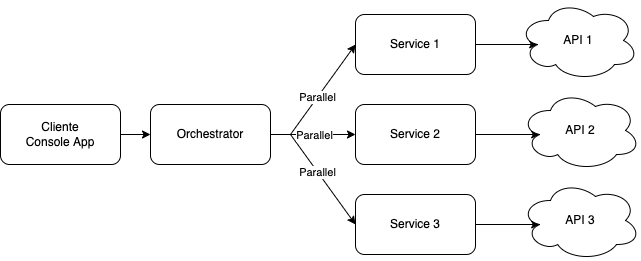

The diagram above was exported from draw.io. Its source (the exported page's mxGraphModel, read from the mxfile embedded in the PNG):
<mxGraphModel dx="1298" dy="747" grid="1" gridSize="10" guides="1" tooltips="1" connect="1" arrows="1" fold="1" page="1" pageScale="1" pageWidth="850" pageHeight="1100" math="0" shadow="0">
  <root>
    <mxCell id="0" />
    <mxCell id="1" parent="0" />
    <mxCell id="TXYNnPFTy_M0FA2Ucpil-1" value="Cliente&lt;br&gt;Console App" style="rounded=1;whiteSpace=wrap;html=1;" vertex="1" parent="1">
      <mxGeometry x="70" y="190" width="120" height="60" as="geometry" />
    </mxCell>
    <mxCell id="TXYNnPFTy_M0FA2Ucpil-3" value="Orchestrator" style="rounded=1;whiteSpace=wrap;html=1;" vertex="1" parent="1">
      <mxGeometry x="220" y="190" width="120" height="60" as="geometry" />
    </mxCell>
    <mxCell id="TXYNnPFTy_M0FA2Ucpil-4" value="" style="endArrow=classic;html=1;rounded=0;exitX=1;exitY=0.5;exitDx=0;exitDy=0;entryX=0;entryY=0.5;entryDx=0;entryDy=0;" edge="1" parent="1" source="TXYNnPFTy_M0FA2Ucpil-1" target="TXYNnPFTy_M0FA2Ucpil-3">
      <mxGeometry width="50" height="50" relative="1" as="geometry">
        <mxPoint x="400" y="400" as="sourcePoint" />
        <mxPoint x="450" y="350" as="targetPoint" />
      </mxGeometry>
    </mxCell>
    <mxCell id="TXYNnPFTy_M0FA2Ucpil-18" style="edgeStyle=orthogonalEdgeStyle;rounded=0;orthogonalLoop=1;jettySize=auto;html=1;entryX=0.16;entryY=0.55;entryDx=0;entryDy=0;entryPerimeter=0;" edge="1" parent="1" source="TXYNnPFTy_M0FA2Ucpil-5" target="TXYNnPFTy_M0FA2Ucpil-9">
      <mxGeometry relative="1" as="geometry" />
    </mxCell>
    <mxCell id="TXYNnPFTy_M0FA2Ucpil-5" value="Service 1" style="rounded=1;whiteSpace=wrap;html=1;" vertex="1" parent="1">
      <mxGeometry x="425" y="100" width="120" height="60" as="geometry" />
    </mxCell>
    <mxCell id="TXYNnPFTy_M0FA2Ucpil-19" style="edgeStyle=orthogonalEdgeStyle;rounded=0;orthogonalLoop=1;jettySize=auto;html=1;entryX=0.16;entryY=0.55;entryDx=0;entryDy=0;entryPerimeter=0;" edge="1" parent="1" source="TXYNnPFTy_M0FA2Ucpil-6" target="TXYNnPFTy_M0FA2Ucpil-10">
      <mxGeometry relative="1" as="geometry" />
    </mxCell>
    <mxCell id="TXYNnPFTy_M0FA2Ucpil-6" value="Service 2" style="rounded=1;whiteSpace=wrap;html=1;" vertex="1" parent="1">
      <mxGeometry x="425" y="190" width="120" height="60" as="geometry" />
    </mxCell>
    <mxCell id="TXYNnPFTy_M0FA2Ucpil-20" style="edgeStyle=orthogonalEdgeStyle;rounded=0;orthogonalLoop=1;jettySize=auto;html=1;entryX=0.16;entryY=0.55;entryDx=0;entryDy=0;entryPerimeter=0;" edge="1" parent="1" source="TXYNnPFTy_M0FA2Ucpil-7" target="TXYNnPFTy_M0FA2Ucpil-11">
      <mxGeometry relative="1" as="geometry" />
    </mxCell>
    <mxCell id="TXYNnPFTy_M0FA2Ucpil-7" value="Service 3" style="rounded=1;whiteSpace=wrap;html=1;" vertex="1" parent="1">
      <mxGeometry x="425" y="280" width="120" height="60" as="geometry" />
    </mxCell>
    <mxCell id="TXYNnPFTy_M0FA2Ucpil-9" value="API 1" style="ellipse;shape=cloud;whiteSpace=wrap;html=1;" vertex="1" parent="1">
      <mxGeometry x="588" y="86" width="120" height="80" as="geometry" />
    </mxCell>
    <mxCell id="TXYNnPFTy_M0FA2Ucpil-10" value="API 2" style="ellipse;shape=cloud;whiteSpace=wrap;html=1;" vertex="1" parent="1">
      <mxGeometry x="590" y="176" width="120" height="80" as="geometry" />
    </mxCell>
    <mxCell id="TXYNnPFTy_M0FA2Ucpil-11" value="API 3" style="ellipse;shape=cloud;whiteSpace=wrap;html=1;" vertex="1" parent="1">
      <mxGeometry x="590" y="266" width="120" height="80" as="geometry" />
    </mxCell>
    <mxCell id="TXYNnPFTy_M0FA2Ucpil-12" value="" style="endArrow=classic;html=1;rounded=0;entryX=0;entryY=0.5;entryDx=0;entryDy=0;exitX=1;exitY=0.5;exitDx=0;exitDy=0;" edge="1" parent="1" source="TXYNnPFTy_M0FA2Ucpil-3" target="TXYNnPFTy_M0FA2Ucpil-5">
      <mxGeometry relative="1" as="geometry">
        <mxPoint x="370" y="370" as="sourcePoint" />
        <mxPoint x="470" y="370" as="targetPoint" />
        <Array as="points">
          <mxPoint x="360" y="220" />
        </Array>
      </mxGeometry>
    </mxCell>
    <mxCell id="TXYNnPFTy_M0FA2Ucpil-13" value="Parallel" style="edgeLabel;resizable=0;html=1;align=center;verticalAlign=middle;" connectable="0" vertex="1" parent="TXYNnPFTy_M0FA2Ucpil-12">
      <mxGeometry relative="1" as="geometry" />
    </mxCell>
    <mxCell id="TXYNnPFTy_M0FA2Ucpil-14" value="" style="endArrow=classic;html=1;rounded=0;entryX=0;entryY=0.5;entryDx=0;entryDy=0;exitX=1;exitY=0.5;exitDx=0;exitDy=0;" edge="1" parent="1" source="TXYNnPFTy_M0FA2Ucpil-3" target="TXYNnPFTy_M0FA2Ucpil-7">
      <mxGeometry relative="1" as="geometry">
        <mxPoint x="340" y="230" as="sourcePoint" />
        <mxPoint x="435" y="140" as="targetPoint" />
        <Array as="points">
          <mxPoint x="360" y="220" />
        </Array>
      </mxGeometry>
    </mxCell>
    <mxCell id="TXYNnPFTy_M0FA2Ucpil-15" value="Parallel" style="edgeLabel;resizable=0;html=1;align=center;verticalAlign=middle;" connectable="0" vertex="1" parent="TXYNnPFTy_M0FA2Ucpil-14">
      <mxGeometry relative="1" as="geometry" />
    </mxCell>
    <mxCell id="TXYNnPFTy_M0FA2Ucpil-16" value="" style="endArrow=classic;html=1;rounded=0;entryX=0;entryY=0.5;entryDx=0;entryDy=0;exitX=1;exitY=0.5;exitDx=0;exitDy=0;" edge="1" parent="1" source="TXYNnPFTy_M0FA2Ucpil-3" target="TXYNnPFTy_M0FA2Ucpil-6">
      <mxGeometry relative="1" as="geometry">
        <mxPoint x="340" y="230" as="sourcePoint" />
        <mxPoint x="435" y="320" as="targetPoint" />
        <Array as="points">
          <mxPoint x="360" y="220" />
        </Array>
      </mxGeometry>
    </mxCell>
    <mxCell id="TXYNnPFTy_M0FA2Ucpil-17" value="Parallel" style="edgeLabel;resizable=0;html=1;align=center;verticalAlign=middle;" connectable="0" vertex="1" parent="TXYNnPFTy_M0FA2Ucpil-16">
      <mxGeometry relative="1" as="geometry" />
    </mxCell>
  </root>
</mxGraphModel>